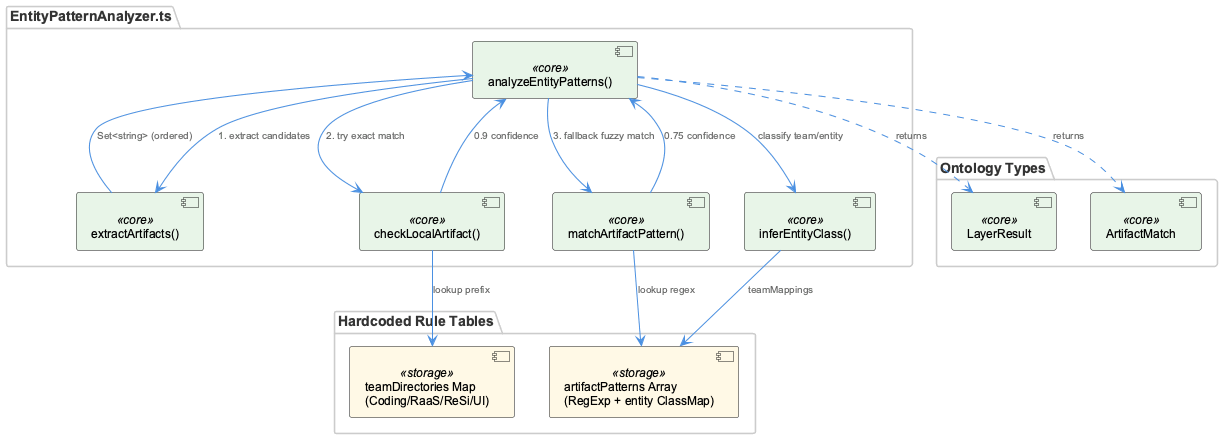

The diagram above was rendered by PlantUML. Its source (embedded in the PNG):
@startuml
!include /Users/Q284340/Agentic/coding/docs/puml/_standard-style.puml

package "Ontology Types" {
  component "LayerResult" as lr <<core>>
  component "ArtifactMatch" as am <<core>>
}

package "EntityPatternAnalyzer.ts" {
  component "analyzeEntityPatterns()" as analyze <<core>>
  component "extractArtifacts()" as extract <<core>>
  component "checkLocalArtifact()" as local <<core>>
  component "matchArtifactPattern()" as regex <<core>>
  component "inferEntityClass()" as infer <<core>>
}

package "Hardcoded Rule Tables" {
  component "teamDirectories Map\n(Coding/RaaS/ReSi/UI)" as dirs <<storage>>
  component "artifactPatterns Array\n(RegExp + entity ClassMap)" as patterns <<storage>>
}

analyze --> extract : "1. extract candidates"
extract --> analyze : "Set<string> (ordered)"
analyze --> local : "2. try exact match"
local --> dirs : "lookup prefix"
local --> analyze : "0.9 confidence"
analyze --> regex : "3. fallback fuzzy match"
regex --> patterns : "lookup regex"
regex --> analyze : "0.75 confidence"
analyze --> infer : "classify team/entity"
infer --> patterns : "teamMappings"

analyze ..> lr : "returns"
analyze ..> am : "returns"

@enduml